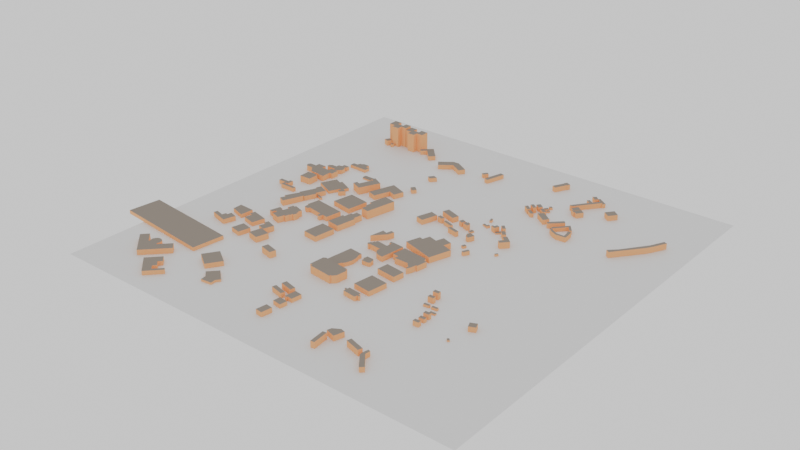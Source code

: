 # Source: nycu_right.blend  (saved by Blender 4.3.34; exported with 4.5.12 LTS)
import bpy
from mathutils import Matrix  # noqa: F401  (used for matrix-valued properties, if any)

bpy.ops.wm.read_factory_settings(use_empty=True)
scene = bpy.context.scene
scene.name = 'Scene'

# ---- collections
col_map_14_osm = bpy.data.collections.new('map_14.osm'); scene.collection.children.link(col_map_14_osm)

# ---- materials (node trees are filled in below, after node groups)
mat_itu_very_dry_ground = bpy.data.materials.new('itu_very_dry_ground')
mat_itu_marble = bpy.data.materials.new('itu_marble')
mat_itu_marble.diffuse_color = (1.0, 0.5, 0.2, 1.0)
mat_itu_glass = bpy.data.materials.new('itu_glass')
mat_itu_glass.diffuse_color = (0.29, 0.25, 0.21, 1.0)

# ---- material node trees
mat_itu_very_dry_ground.use_nodes = True; mat_itu_very_dry_ground.node_tree.nodes.clear()
_N = mat_itu_very_dry_ground.node_tree.nodes; _L = mat_itu_very_dry_ground.node_tree.links
n0 = _N.new('ShaderNodeBsdfPrincipled'); n0.name = '原理化 BSDF'; n0.location = (10, 300)
n1 = _N.new('ShaderNodeOutputMaterial'); n1.name = '材质输出'; n1.location = (300, 300)
_L.new(n0.outputs[0], n1.inputs[0])
n1.is_active_output = True

# ---- world
world_world = bpy.data.worlds.new('World'); scene.world = world_world
world_world.use_nodes = True; world_world.node_tree.nodes.clear()
_N = world_world.node_tree.nodes; _L = world_world.node_tree.links
n0 = _N.new('ShaderNodeOutputWorld'); n0.name = 'World Output'; n0.location = (300, 300)
n1 = _N.new('ShaderNodeBackground'); n1.name = 'Background'; n1.location = (10, 300)
n1.inputs[0].default_value = (1.0, 1.0, 1.0, 1.0)
_L.new(n1.outputs[0], n0.inputs[0])
n0.is_active_output = True
world_world.color = (0.05088, 0.05088, 0.05088)
world_world.sun_shadow_jitter_overblur = 0.0

# ---- meshes
me_plane = bpy.data.meshes.new('plane')
me_plane.from_pydata([(-1.0, -1.0, 0.0), (1.0, -1.0, 0.0), (-1.0, 1.0, 0.0), (1.0, 1.0, 0.0)], [], [(0, 1, 3, 2)])
_uv = me_plane.uv_layers.new(name='UV 贴图')
_uv.uv.foreach_set('vector', [0.0, 0.0, 1.0, 0.0, 1.0, 1.0, 0.0, 1.0])
me_plane.materials.append(mat_itu_very_dry_ground)
me_plane.update()
me_map_14_osm_buildings = bpy.data.meshes.new('map_14.osm_buildings')
me_map_14_osm_buildings.from_pydata([(178.9, 600.9, 0.0), (163.0, 608.8, 0.0), (157.0, 599.6, 0.0), (157.9, 597.0, 0.0), (138.8, 558.6, 0.0), (153.0, 551.1, 0.0), (171.9, 591.1, 0.0), (173.8, 591.5, 0.0), (178.9, 600.9, 17.04), (163.0, 608.8, 17.04), (157.0, 599.6, 17.04), (157.9, 597.0, 17.04), (138.8, 558.6, 17.04), (153.0, 551.1, 17.04), (171.9, 591.1, 17.04), (173.8, 591.5, 17.04), (-392.5, 249.8, 0.0), (-392.5, 231.6, 0.0), (-347.3, 231.7, 0.0), (-347.4, 250.0, 0.0), (-392.5, 231.6, 4.335), (-347.3, 231.7, 4.335), (-347.4, 250.0, 4.335), (-347.4, 249.8, 4.92), (-347.4, 249.3, 5.484), (-347.3, 248.5, 6.003), (-347.3, 247.3, 6.456), (-347.3, 245.9, 6.828), (-347.3, 244.3, 7.107), (-347.3, 242.6, 7.278), (-347.3, 240.9, 7.335), (-347.3, 239.1, 7.278), (-347.3, 237.4, 7.107), (-347.3, 235.8, 6.828), (-347.3, 234.4, 6.456), (-347.3, 233.3, 6.003), (-347.3, 232.4, 5.484), (-347.3, 231.9, 4.92), (-392.5, 249.8, 4.335), (-392.5, 231.8, 4.92), (-392.5, 232.3, 5.484), (-392.5, 233.1, 6.003), (-392.5, 234.2, 6.456), (-392.5, 235.6, 6.828), (-392.5, 237.2, 7.107), (-392.5, 238.9, 7.278), (-392.5, 240.7, 7.335), (-392.5, 242.5, 7.278), (-392.5, 244.2, 7.107), (-392.5, 245.8, 6.828), (-392.5, 247.2, 6.456), (-392.5, 248.3, 6.003), (-392.5, 249.1, 5.484), (-392.5, 249.6, 4.92), (-419.0, 273.7, 0.0), (-418.9, 293.8, 0.0), (-432.2, 294.1, 0.0), (-432.2, 308.8, 0.0), (-453.7, 308.4, 0.0), (-459.6, 302.8, 0.0), (-465.9, 302.6, 0.0), (-469.1, 291.9, 0.0), (-485.1, 292.0, 0.0), (-485.6, 275.1, 0.0), (-419.0, 273.7, 10.28), (-418.9, 293.8, 10.28), (-432.2, 294.1, 10.28), (-432.2, 308.8, 10.28), (-453.7, 308.4, 10.28), (-459.6, 302.8, 10.28), (-465.9, 302.6, 10.28), (-469.1, 291.9, 10.28), (-485.1, 292.0, 10.28), (-485.6, 275.1, 10.28), (-322.4, 132.7, 0.0), (-290.1, 202.3, 0.0), (-327.7, 222.0, 0.0), (-334.2, 210.3, 0.0), (-323.7, 204.5, 0.0), (-343.4, 158.8, 0.0), (-355.4, 163.7, 0.0), (-360.2, 150.2, 0.0), (-322.4, 132.7, 24.88), (-290.1, 202.3, 24.88), (-327.7, 222.0, 24.88), (-334.2, 210.3, 24.88), (-323.7, 204.5, 24.88), (-343.4, 158.8, 24.88), (-355.4, 163.7, 24.88), (-360.2, 150.2, 24.88), (-494.7, 254.4, 0.0), (-494.9, 243.4, 0.0), (-499.2, 243.2, 0.0), (-499.2, 241.4, 0.0), (-507.8, 241.0, 0.0), (-508.1, 229.2, 0.0), (-525.4, 229.3, 0.0), (-535.3, 222.3, 0.0), (-535.1, 213.9, 0.0), (-525.5, 210.3, 0.0), (-497.8, 210.3, 0.0), (-497.8, 204.6, 0.0), (-485.7, 204.5, 0.0), (-472.0, 218.1, 0.0), (-472.1, 232.3, 0.0), (-478.1, 232.3, 0.0), (-478.0, 241.7, 0.0), (-474.2, 241.7, 0.0), (-473.9, 254.6, 0.0), (-494.7, 254.4, 13.83), (-494.9, 243.4, 13.83), (-499.2, 243.2, 13.83), (-499.2, 241.4, 13.83), (-507.8, 241.0, 13.83), (-508.1, 229.2, 13.83), (-525.4, 229.3, 13.83), (-535.3, 222.3, 13.83), (-535.1, 213.9, 13.83), (-525.5, 210.3, 13.83), (-497.8, 210.3, 13.83), (-497.8, 204.6, 13.83), (-485.7, 204.5, 13.83), (-472.0, 218.1, 13.83), (-472.1, 232.3, 13.83), (-478.1, 232.3, 13.83), (-478.0, 241.7, 13.83), (-474.2, 241.7, 13.83), (-473.9, 254.6, 13.83), (-387.6, -85.22, 0.0), (-389.2, -90.24, 0.0), (-396.4, -88.01, 0.0), (-402.3, -107.1, 0.0), (-393.9, -109.6, 0.0), (-400.5, -130.9, 0.0), (-410.1, -127.9, 0.0), (-416.2, -147.5, 0.0), (-406.0, -150.7, 0.0), (-410.5, -165.3, 0.0), (-377.5, -175.5, 0.0), (-370.8, -153.9, 0.0), (-366.0, -155.4, 0.0), (-361.4, -140.5, 0.0), (-359.7, -141.0, 0.0), (-356.8, -131.6, 0.0), (-353.0, -132.7, 0.0), (-348.8, -119.3, 0.0), (-353.7, -117.8, 0.0), (-351.3, -110.1, 0.0), (-356.4, -108.5, 0.0), (-352.5, -96.06, 0.0), (-387.6, -85.22, 20.84), (-389.2, -90.24, 20.84), (-396.4, -88.01, 20.84), (-402.3, -107.1, 20.84), (-393.9, -109.6, 20.84), (-400.5, -130.9, 20.84), (-410.1, -127.9, 20.84), (-416.2, -147.5, 20.84), (-406.0, -150.7, 20.84), (-410.5, -165.3, 20.84), (-377.5, -175.5, 20.84), (-370.8, -153.9, 20.84), (-366.0, -155.4, 20.84), (-361.4, -140.5, 20.84), (-359.7, -141.0, 20.84), (-356.8, -131.6, 20.84), (-353.0, -132.7, 20.84), (-348.8, -119.3, 20.84), (-353.7, -117.8, 20.84), (-351.3, -110.1, 20.84), (-356.4, -108.5, 20.84), (-352.5, -96.06, 20.84), (-545.2, 23.23, 0.0), (-545.2, 28.06, 0.0), (-536.7, 28.04, 0.0), (-536.7, 50.81, 0.0), (-548.4, 50.85, 0.0), (-548.5, 42.33, 0.0), (-579.2, 42.36, 0.0), (-579.2, 30.05, 0.0), (-552.1, 30.12, 0.0), (-552.1, 12.28, 0.0), (-497.5, 12.42, 0.0), (-497.5, 23.05, 0.0), (-545.2, 23.23, 13.75), (-545.2, 28.06, 13.75), (-536.7, 28.04, 13.75), (-536.7, 50.81, 13.75), (-548.4, 50.85, 13.75), (-548.5, 42.33, 13.75), (-579.2, 42.36, 13.75), (-579.2, 30.05, 13.75), (-552.1, 30.12, 13.75), (-552.1, 12.28, 13.75), (-497.5, 12.42, 13.75), (-497.5, 23.05, 13.75), (-429.2, 528.1, 0.0), (-429.3, 511.4, 0.0), (-403.3, 511.2, 0.0), (-403.2, 528.4, 0.0), (-379.3, 528.2, 0.0), (-379.0, 557.8, 0.0), (-404.9, 558.1, 0.0), (-405.0, 541.9, 0.0), (-426.7, 542.1, 0.0), (-426.5, 559.2, 0.0), (-450.2, 559.4, 0.0), (-450.4, 528.3, 0.0), (-429.2, 528.1, 65.6), (-429.3, 511.4, 65.6), (-403.3, 511.2, 65.6), (-403.2, 528.4, 65.6), (-379.3, 528.2, 65.6), (-379.0, 557.8, 65.6), (-404.9, 558.1, 65.6), (-405.0, 541.9, 65.6), (-426.7, 542.1, 65.6), (-426.5, 559.2, 65.6), (-450.2, 559.4, 65.6), (-450.4, 528.3, 65.6), (-475.0, 513.9, 0.0), (-474.9, 530.7, 0.0), (-454.4, 530.5, 0.0), (-454.1, 558.4, 0.0), (-475.5, 558.6, 0.0), (-475.7, 543.0, 0.0), (-498.8, 543.2, 0.0), (-498.7, 560.6, 0.0), (-524.7, 560.9, 0.0), (-525.0, 528.6, 0.0), (-502.6, 528.4, 0.0), (-502.8, 514.2, 0.0), (-475.0, 513.9, 71.43), (-474.9, 530.7, 71.43), (-454.4, 530.5, 71.43), (-454.1, 558.4, 71.43), (-475.5, 558.6, 71.43), (-475.7, 543.0, 71.43), (-498.8, 543.2, 71.43), (-498.7, 560.6, 71.43), (-524.7, 560.9, 71.43), (-525.0, 528.6, 71.43), (-502.6, 528.4, 71.43), (-502.8, 514.2, 71.43), (-370.8, 510.3, 0.0), (-354.0, 525.5, 0.0), (-319.6, 489.3, 0.0), (-302.2, 506.5, 0.0), (-346.2, 552.8, 0.0), (-380.5, 521.1, 0.0), (-370.8, 510.3, 15.19), (-354.0, 525.5, 15.19), (-319.6, 489.3, 15.19), (-302.2, 506.5, 15.19), (-346.2, 552.8, 15.19), (-380.5, 521.1, 15.19), (-82.06, -432.5, 0.0), (-85.89, -448.3, 0.0), (-43.09, -458.7, 0.0), (-39.27, -442.8, 0.0), (-82.06, -432.5, 18.93), (-85.89, -448.3, 18.93), (-43.09, -458.7, 18.93), (-39.27, -442.8, 18.93), (-93.07, -462.0, 0.0), (-96.3, -475.1, 0.0), (-51.67, -486.1, 0.0), (-48.44, -472.9, 0.0), (-93.07, -462.0, 16.21), (-96.3, -475.1, 16.21), (-51.67, -486.1, 16.21), (-48.44, -472.9, 16.21), (195.3, -514.0, 0.0), (173.6, -526.8, 0.0), (169.5, -541.0, 0.0), (201.6, -550.5, 0.0), (210.4, -518.0, 0.0), (195.3, -514.0, 17.17), (173.6, -526.8, 17.17), (169.5, -541.0, 17.17), (201.6, -550.5, 17.17), (210.4, -518.0, 17.17), (-33.46, -447.9, 0.0), (-37.58, -485.5, 0.0), (-29.26, -486.4, 0.0), (-28.84, -482.6, 0.0), (-12.11, -484.5, 0.0), (-8.406, -450.6, 0.0), (-33.46, -447.9, 13.1), (-37.58, -485.5, 13.1), (-29.26, -486.4, 13.1), (-28.84, -482.6, 13.1), (-12.11, -484.5, 13.1), (-8.406, -450.6, 13.1), (-400.5, 76.26, 0.0), (-383.9, 111.8, 0.0), (-377.4, 108.8, 0.0), (-365.7, 133.8, 0.0), (-415.2, 156.8, 0.0), (-418.9, 148.9, 0.0), (-441.8, 159.5, 0.0), (-466.3, 106.9, 0.0), (-400.5, 76.26, 9.663), (-383.9, 111.8, 9.663), (-377.4, 108.8, 9.663), (-365.7, 133.8, 9.663), (-415.2, 156.8, 9.663), (-418.9, 148.9, 9.663), (-441.8, 159.5, 9.663), (-466.3, 106.9, 9.663), (-329.0, 23.93, 0.0), (-254.8, 10.91, 0.0), (-243.9, 83.28, 0.0), (-317.1, 94.67, 0.0), (-329.0, 23.93, 16.2), (-254.8, 10.91, 16.2), (-243.9, 83.28, 16.2), (-317.1, 94.67, 16.2), (-90.18, -278.6, 0.0), (-93.13, -328.4, 0.0), (-84.29, -329.4, 0.0), (-84.93, -335.3, 0.0), (-5.252, -344.8, 0.0), (-4.393, -339.3, 0.0), (-0.6638, -339.8, 0.0), (8.958, -329.6, 0.0), (13.2, -292.6, 0.0), (6.825, -291.4, 0.0), (7.876, -285.2, 0.0), (-82.33, -273.9, 0.0), (-90.18, -278.6, 25.31), (-93.13, -328.4, 25.31), (-84.29, -329.4, 25.31), (-84.93, -335.3, 25.31), (-5.252, -344.8, 25.31), (-4.393, -339.3, 25.31), (-0.6638, -339.8, 25.31), (8.958, -329.6, 25.31), (13.2, -292.6, 25.31), (6.825, -291.4, 25.31), (7.876, -285.2, 25.31), (-82.33, -273.9, 25.31), (-777.2, -424.1, 0.0), (-437.8, -460.6, 0.0), (-426.2, -353.4, 0.0), (-765.7, -316.9, 0.0), (-777.2, -424.1, 12.43), (-437.8, -460.6, 12.43), (-426.2, -353.4, 12.43), (-765.7, -316.9, 12.43), (-472.6, -202.3, 0.0), (-460.7, -205.2, 0.0), (-466.8, -229.7, 0.0), (-422.0, -241.0, 0.0), (-411.2, -198.1, 0.0), (-467.9, -183.9, 0.0), (-472.6, -202.3, 13.69), (-460.7, -205.2, 13.69), (-466.8, -229.7, 13.69), (-422.0, -241.0, 13.69), (-411.2, -198.1, 13.69), (-467.9, -183.9, 13.69), (-445.6, -302.1, 0.0), (-407.7, -310.5, 0.0), (-398.7, -269.8, 0.0), (-436.6, -261.4, 0.0), (-445.6, -302.1, 14.4), (-407.7, -310.5, 14.4), (-398.7, -269.8, 14.4), (-436.6, -261.4, 14.4), (-255.7, -185.0, 0.0), (-204.8, -190.8, 0.0), (-196.6, -119.3, 0.0), (-247.5, -113.5, 0.0), (-255.7, -185.0, 17.5), (-204.8, -190.8, 17.5), (-196.6, -119.3, 17.5), (-247.5, -113.5, 17.5), (-378.3, -43.35, 0.0), (-373.8, -44.68, 0.0), (-374.6, -53.37, 0.0), (-373.0, -61.81, 0.0), (-365.6, -64.97, 0.0), (-358.0, -63.66, 0.0), (-354.8, -57.86, 0.0), (-302.1, -67.36, 0.0), (-302.6, -79.75, 0.0), (-292.6, -82.12, 0.0), (-289.7, -69.19, 0.0), (-270.7, -72.37, 0.0), (-262.5, -18.04, 0.0), (-370.9, -1.164, 0.0), (-378.3, -43.35, 15.59), (-373.8, -44.68, 15.59), (-374.6, -53.37, 15.59), (-373.0, -61.81, 15.59), (-365.6, -64.97, 15.59), (-358.0, -63.66, 15.59), (-354.8, -57.86, 15.59), (-302.1, -67.36, 15.59), (-302.6, -79.75, 15.59), (-292.6, -82.12, 15.59), (-289.7, -69.19, 15.59), (-270.7, -72.37, 15.59), (-262.5, -18.04, 15.59), (-370.9, -1.164, 15.59), (-518.9, -253.4, 0.0), (-526.8, -251.2, 0.0), (-530.4, -264.4, 0.0), (-558.5, -256.9, 0.0), (-562.0, -269.9, 0.0), (-500.1, -286.5, 0.0), (-489.3, -246.2, 0.0), (-515.1, -239.3, 0.0), (-518.9, -253.4, 15.97), (-526.8, -251.2, 15.97), (-530.4, -264.4, 15.97), (-558.5, -256.9, 15.97), (-562.0, -269.9, 15.97), (-500.1, -286.5, 15.97), (-489.3, -246.2, 15.97), (-515.1, -239.3, 15.97), (67.51, -351.7, 0.0), (65.0, -349.7, 0.0), (62.28, -350.1, 0.0), (60.42, -352.6, 0.0), (61.4, -355.1, 0.0), (63.9, -356.4, 0.0), (67.23, -356.3, 0.0), (66.46, -365.4, 0.0), (111.0, -370.8, 0.0), (113.1, -360.7, 0.0), (115.3, -362.5, 0.0), (118.0, -362.5, 0.0), (120.5, -360.0, 0.0), (119.3, -356.9, 0.0), (116.3, -355.9, 0.0), (113.5, -356.8, 0.0), (112.6, -348.1, 0.0), (68.7, -342.9, 0.0), (67.51, -351.7, 14.98), (65.0, -349.7, 14.98), (62.28, -350.1, 14.98), (60.42, -352.6, 14.98), (61.4, -355.1, 14.98), (63.9, -356.4, 14.98), (67.23, -356.3, 14.98), (66.46, -365.4, 14.98), (111.0, -370.8, 14.98), (113.1, -360.7, 14.98), (115.3, -362.5, 14.98), (118.0, -362.5, 14.98), (120.5, -360.0, 14.98), (119.3, -356.9, 14.98), (116.3, -355.9, 14.98), (113.5, -356.8, 14.98), (112.6, -348.1, 14.98), (68.7, -342.9, 14.98), (86.76, 13.94, 0.0), (57.17, 22.83, 0.0), (49.58, -2.438, 0.0), (37.6, 1.158, 0.0), (23.45, -45.95, 0.0), (134.4, -79.28, 0.0), (156.6, -5.287, 0.0), (122.1, 5.065, 0.0), (129.7, 30.27, 0.0), (94.81, 40.75, 0.0), (86.76, 13.94, 20.05), (57.17, 22.83, 20.05), (49.58, -2.438, 20.05), (37.6, 1.158, 20.05), (23.45, -45.95, 20.05), (134.4, -79.28, 20.05), (156.6, -5.287, 20.05), (122.1, 5.065, 20.05), (129.7, 30.27, 20.05), (94.81, 40.75, 20.05), (-289.3, 145.6, 0.0), (-257.8, 135.0, 0.0), (-238.3, 188.8, 0.0), (-213.1, 178.9, 0.0), (-201.6, 213.0, 0.0), (-259.9, 235.3, 0.0), (-289.3, 145.6, 16.22), (-257.8, 135.0, 16.22), (-238.3, 188.8, 16.22), (-213.1, 178.9, 16.22), (-201.6, 213.0, 16.22), (-259.9, 235.3, 16.22), (-386.8, -474.6, 0.0), (-334.0, -508.5, 0.0), (-304.2, -462.0, 0.0), (-357.0, -428.1, 0.0), (-386.8, -474.6, 15.58), (-334.0, -508.5, 15.58), (-304.2, -462.0, 15.58), (-357.0, -428.1, 15.58), (-616.5, -511.2, 0.0), (-544.6, -580.5, 0.0), (-473.0, -506.1, 0.0), (-494.9, -485.0, 0.0), (-528.7, -520.2, 0.0), (-531.8, -517.0, 0.0), (-530.4, -513.0, 0.0), (-529.3, -508.0, 0.0), (-529.9, -502.4, 0.0), (-532.9, -496.5, 0.0), (-537.2, -492.5, 0.0), (-543.3, -490.3, 0.0), (-551.3, -490.2, 0.0), (-556.7, -492.7, 0.0), (-562.3, -498.9, 0.0), (-564.9, -506.4, 0.0), (-564.0, -512.1, 0.0), (-561.2, -517.5, 0.0), (-564.0, -520.7, 0.0), (-596.0, -489.9, 0.0), (-616.5, -511.2, 17.56), (-544.6, -580.5, 17.56), (-473.0, -506.1, 17.56), (-494.9, -485.0, 17.56), (-528.7, -520.2, 17.56), (-531.8, -517.0, 17.56), (-530.4, -513.0, 17.56), (-529.3, -508.0, 17.56), (-529.9, -502.4, 17.56), (-532.9, -496.5, 17.56), (-537.2, -492.5, 17.56), (-543.3, -490.3, 17.56), (-551.3, -490.2, 17.56), (-556.7, -492.7, 17.56), (-562.3, -498.9, 17.56), (-564.9, -506.4, 17.56), (-564.0, -512.1, 17.56), (-561.2, -517.5, 17.56), (-564.0, -520.7, 17.56), (-596.0, -489.9, 17.56), (-278.5, -338.0, 0.0), (-235.0, -349.0, 0.0), (-229.7, -328.2, 0.0), (-273.2, -317.1, 0.0), (-278.5, -338.0, 20.87), (-235.0, -349.0, 20.87), (-229.7, -328.2, 20.87), (-273.2, -317.1, 20.87), (-500.4, 501.8, 0.0), (-493.2, 496.4, 0.0), (-486.5, 504.1, 0.0), (-494.1, 509.3, 0.0), (-500.4, 501.8, 10.44), (-493.2, 496.4, 10.44), (-486.5, 504.1, 10.44), (-494.1, 509.3, 10.44), (-498.4, -592.4, 0.0), (-440.1, -646.5, 0.0), (-396.9, -600.0, 0.0), (-404.5, -592.9, 0.0), (-429.4, -619.7, 0.0), (-442.7, -607.3, 0.0), (-433.2, -597.0, 0.0), (-449.5, -581.8, 0.0), (-439.0, -570.5, 0.0), (-460.0, -551.0, 0.0), (-498.4, -592.4, 13.94), (-440.1, -646.5, 13.94), (-396.9, -600.0, 13.94), (-404.5, -592.9, 13.94), (-429.4, -619.7, 13.94), (-442.7, -607.3, 13.94), (-433.2, -597.0, 13.94), (-449.5, -581.8, 13.94), (-439.0, -570.5, 13.94), (-460.0, -551.0, 13.94), (-310.5, -525.3, 0.0), (-290.7, -543.2, 0.0), (-287.5, -562.7, 0.0), (-250.9, -558.4, 0.0), (-253.0, -541.9, 0.0), (-243.3, -528.0, 0.0), (-282.6, -495.0, 0.0), (-310.5, -525.3, 7.373), (-290.7, -543.2, 7.373), (-287.5, -562.7, 7.373), (-250.9, -558.4, 7.373), (-253.0, -541.9, 7.373), (-243.3, -528.0, 7.373), (-282.6, -495.0, 7.373), (-364.9, -255.5, 0.0), (-375.1, -297.0, 0.0), (-335.6, -306.8, 0.0), (-325.3, -265.4, 0.0), (-364.9, -255.5, 19.08), (-375.1, -297.0, 19.08), (-335.6, -306.8, 19.08), (-325.3, -265.4, 19.08), (-216.6, -11.82, 0.0), (-223.8, -10.71, 0.0), (-228.0, -37.65, 0.0), (-235.7, -36.46, 0.0), (-244.5, -93.31, 0.0), (-199.8, -100.2, 0.0), (-189.3, -32.47, 0.0), (-196.4, -31.36, 0.0), (-191.5, 0.2238, 0.0), (-214.2, 3.742, 0.0), (-216.6, -11.82, 19.62), (-223.8, -10.71, 19.62), (-228.0, -37.65, 19.62), (-235.7, -36.46, 19.62), (-244.5, -93.31, 19.62), (-199.8, -100.2, 19.62), (-189.3, -32.47, 19.62), (-196.4, -31.36, 19.62), (-191.5, 0.2238, 19.62), (-214.2, 3.742, 19.62), (-218.1, 69.54, 0.0), (-210.2, 68.02, 0.0), (-214.9, 43.37, 0.0), (-208.6, 42.17, 0.0), (-212.1, 23.6, 0.0), (-183.5, 18.12, 0.0), (-163.6, 122.0, 0.0), (-206.6, 130.2, 0.0), (-218.1, 69.54, 28.64), (-210.2, 68.02, 28.64), (-214.9, 43.37, 28.64), (-208.6, 42.17, 28.64), (-212.1, 23.6, 28.64), (-183.5, 18.12, 28.64), (-163.6, 122.0, 28.64), (-206.6, 130.2, 28.64), (-91.62, -261.0, 0.0), (-48.08, -266.5, 0.0), (-45.52, -255.6, 0.0), (-38.47, -248.2, 0.0), (-35.06, -242.8, 0.0), (-30.29, -228.5, 0.0), (-29.51, -221.6, 0.0), (-29.58, -211.7, 0.0), (-30.46, -203.5, 0.0), (-35.92, -187.1, 0.0), (-34.96, -176.8, 0.0), (-81.38, -171.1, 0.0), (-91.62, -261.0, 13.19), (-48.08, -266.5, 13.19), (-45.52, -255.6, 13.19), (-38.47, -248.2, 13.19), (-35.06, -242.8, 13.19), (-30.29, -228.5, 13.19), (-29.51, -221.6, 13.19), (-29.58, -211.7, 13.19), (-30.46, -203.5, 13.19), (-35.92, -187.1, 13.19), (-34.96, -176.8, 13.19), (-81.38, -171.1, 13.19), (64.54, -319.9, 0.0), (124.3, -327.2, 0.0), (132.3, -261.7, 0.0), (72.62, -254.3, 0.0), (64.54, -319.9, 16.02), (124.3, -327.2, 16.02), (132.3, -261.7, 16.02), (72.62, -254.3, 16.02), (40.19, -125.7, 0.0), (61.1, -127.6, 0.0), (60.01, -142.2, 0.0), (108.0, -142.0, 0.0), (114.0, -150.4, 0.0), (121.5, -155.2, 0.0), (120.7, -161.5, 0.0), (124.0, -169.6, 0.0), (130.8, -154.4, 0.0), (134.0, -137.1, 0.0), (138.6, -137.6, 0.0), (143.8, -101.0, 0.0), (135.1, -100.5, 0.0), (131.6, -89.1, 0.0), (122.2, -87.29, 0.0), (45.08, -79.18, 0.0), (40.19, -125.7, 18.73), (61.1, -127.6, 18.73), (60.01, -142.2, 18.73), (108.0, -142.0, 18.73), (114.0, -150.4, 18.73), (121.5, -155.2, 18.73), (120.7, -161.5, 18.73), (124.0, -169.6, 18.73), (130.8, -154.4, 18.73), (134.0, -137.1, 18.73), (138.6, -137.6, 18.73), (143.8, -101.0, 18.73), (135.1, -100.5, 18.73), (131.6, -89.1, 18.73), (122.2, -87.29, 18.73), (45.08, -79.18, 18.73), (-3.403, -72.26, 0.0), (-11.56, -71.33, 0.0), (-12.38, -79.77, 0.0), (-4.272, -80.62, 0.0), (-6.142, -98.71, 0.0), (-45.84, -93.26, 0.0), (-47.29, -102.6, 0.0), (-51.46, -102.0, 0.0), (-52.12, -108.3, 0.0), (-54.1, -111.1, 0.0), (-56.2, -109.8, 0.0), (-60.68, -117.2, 0.0), (-61.2, -119.3, 0.0), (-60.87, -121.2, 0.0), (-59.29, -123.4, 0.0), (-56.86, -124.7, 0.0), (-53.83, -124.7, 0.0), (-52.32, -123.4, 0.0), (-49.98, -119.9, 0.0), (-50.32, -122.1, 0.0), (-10.62, -125.9, 0.0), (-10.28, -135.6, 0.0), (-6.778, -144.8, 0.0), (0.9532, -152.1, 0.0), (10.5, -156.3, 0.0), (26.51, -158.3, 0.0), (35.8, -74.7, 0.0), (-3.261, -70.85, 0.0), (-3.403, -72.26, 17.64), (-11.56, -71.33, 17.64), (-12.38, -79.77, 17.64), (-4.272, -80.62, 17.64), (-6.142, -98.71, 17.64), (-45.84, -93.26, 17.64), (-47.29, -102.6, 17.64), (-51.46, -102.0, 17.64), (-52.12, -108.3, 17.64), (-54.1, -111.1, 17.64), (-56.2, -109.8, 17.64), (-60.68, -117.2, 17.64), (-61.2, -119.3, 17.64), (-60.87, -121.2, 17.64), (-59.29, -123.4, 17.64), (-56.86, -124.7, 17.64), (-53.83, -124.7, 17.64), (-52.32, -123.4, 17.64), (-49.98, -119.9, 17.64), (-50.32, -122.1, 17.64), (-10.62, -125.9, 17.64), (-10.28, -135.6, 17.64), (-6.778, -144.8, 17.64), (0.9532, -152.1, 17.64), (10.5, -156.3, 17.64), (26.51, -158.3, 17.64), (35.8, -74.7, 17.64), (-3.261, -70.85, 17.64), (61.57, -218.3, 0.0), (126.6, -226.2, 0.0), (131.3, -188.3, 0.0), (66.21, -180.3, 0.0), (61.57, -218.3, 17.59), (126.6, -226.2, 17.59), (131.3, -188.3, 17.59), (66.21, -180.3, 17.59), (-45.65, -583.9, 0.0), (-22.15, -586.8, 0.0), (-17.73, -551.4, 0.0), (-41.22, -548.5, 0.0), (-45.65, -583.9, 15.33), (-22.15, -586.8, 15.33), (-17.73, -551.4, 15.33), (-41.22, -548.5, 15.33), (-58.37, -39.59, 0.0), (-74.66, -34.54, 0.0), (-83.24, -83.7, 0.0), (-47.71, -44.32, 0.0), (-41.49, -23.59, 0.0), (-54.23, -20.63, 0.0), (-58.37, -39.59, 19.0), (-74.66, -34.54, 19.0), (-83.24, -83.7, 19.0), (-47.71, -44.32, 19.0), (-41.49, -23.59, 19.0), (-54.23, -20.63, 19.0), (-67.06, 468.2, 0.0), (-52.99, 464.5, 0.0), (-35.07, 532.5, 0.0), (-49.13, 536.2, 0.0), (-67.06, 468.2, 14.15), (-52.99, 464.5, 14.15), (-35.07, 532.5, 14.15), (-49.13, 536.2, 14.15), (-99.24, 497.7, 0.0), (-88.9, 490.8, 0.0), (-78.11, 507.1, 0.0), (-86.82, 513.3, 0.0), (-99.24, 497.7, 13.65), (-88.9, 490.8, 13.65), (-78.11, 507.1, 13.65), (-86.82, 513.3, 13.65), (-42.35, -496.9, 0.0), (-45.34, -521.0, 0.0), (-15.83, -525.1, 0.0), (-12.81, -500.7, 0.0), (-42.35, -496.9, 13.0), (-45.34, -521.0, 13.0), (-15.83, -525.1, 13.0), (-12.81, -500.7, 13.0), (367.6, 497.0, 0.0), (389.1, 480.3, 0.0), (409.2, 506.2, 0.0), (387.7, 522.9, 0.0), (367.6, 497.0, 17.66), (389.1, 480.3, 17.66), (409.2, 506.2, 17.66), (387.7, 522.9, 17.66), (-537.3, 86.1, 0.0), (-496.4, 87.08, 0.0), (-497.3, 124.9, 0.0), (-519.5, 128.1, 0.0), (-538.2, 123.9, 0.0), (-537.3, 86.1, 21.38), (-496.4, 87.08, 21.38), (-497.3, 124.9, 21.38), (-519.5, 128.1, 21.38), (-538.2, 123.9, 21.38), (317.5, -541.9, 0.0), (309.6, -539.7, 0.0), (305.8, -560.4, 0.0), (307.4, -569.9, 0.0), (341.9, -612.2, 0.0), (352.9, -602.4, 0.0), (316.1, -558.9, 0.0), (317.5, -541.9, 16.04), (309.6, -539.7, 16.04), (305.8, -560.4, 16.04), (307.4, -569.9, 16.04), (341.9, -612.2, 16.04), (352.9, -602.4, 16.04), (316.1, -558.9, 16.04), (175.1, -607.3, 0.0), (187.9, -605.8, 0.0), (181.6, -553.3, 0.0), (168.8, -554.8, 0.0), (175.1, -607.3, 19.92), (187.9, -605.8, 19.92), (181.6, -553.3, 19.92), (168.8, -554.8, 19.92), (243.0, -546.5, 0.0), (293.7, -561.7, 0.0), (297.9, -547.9, 0.0), (247.2, -532.7, 0.0), (243.0, -546.5, 19.24), (293.7, -561.7, 19.24), (297.9, -547.9, 19.24), (247.2, -532.7, 19.24), (353.3, 300.2, 0.0), (354.5, 284.9, 0.0), (328.6, 285.4, 0.0), (311.0, 295.0, 0.0), (301.5, 303.7, 0.0), (296.3, 298.5, 0.0), (311.1, 285.4, 0.0), (332.2, 275.2, 0.0), (364.6, 277.9, 0.0), (363.5, 298.2, 0.0), (359.3, 319.0, 0.0), (348.8, 317.7, 0.0), (353.3, 300.2, 16.77), (354.5, 284.9, 16.77), (328.6, 285.4, 16.77), (311.0, 295.0, 16.77), (301.5, 303.7, 16.77), (296.3, 298.5, 16.77), (311.1, 285.4, 16.77), (332.2, 275.2, 16.77), (364.6, 277.9, 16.77), (363.5, 298.2, 16.77), (359.3, 319.0, 16.77), (348.8, 317.7, 16.77), (174.4, 363.1, 0.0), (193.9, 349.1, 0.0), (200.0, 357.3, 0.0), (180.9, 371.6, 0.0), (174.4, 363.1, 13.5), (193.9, 349.1, 13.5), (200.0, 357.3, 13.5), (180.9, 371.6, 13.5), (169.5, 195.1, 0.0), (176.9, 187.7, 0.0), (189.5, 200.5, 0.0), (182.0, 207.8, 0.0), (169.5, 195.1, 4.471), (176.9, 187.7, 4.471), (189.5, 200.5, 4.471), (182.0, 207.8, 4.471), (197.8, 396.6, 0.0), (216.8, 382.5, 0.0), (223.9, 392.0, 0.0), (204.5, 405.4, 0.0), (197.8, 396.6, 13.46), (216.8, 382.5, 13.46), (223.9, 392.0, 13.46), (204.5, 405.4, 13.46), (173.6, 221.9, 0.0), (188.8, 207.3, 0.0), (195.7, 214.4, 0.0), (180.5, 229.1, 0.0), (173.6, 221.9, 15.93), (188.8, 207.3, 15.93), (195.7, 214.4, 15.93), (180.5, 229.1, 15.93), (174.4, 411.2, 0.0), (191.3, 397.8, 0.0), (199.2, 409.9, 0.0), (182.9, 422.5, 0.0), (174.4, 411.2, 15.47), (191.3, 397.8, 15.47), (199.2, 409.9, 15.47), (182.9, 422.5, 15.47), (194.0, 423.6, 0.0), (202.9, 416.8, 0.0), (211.3, 428.0, 0.0), (202.3, 434.7, 0.0), (194.0, 423.6, 4.139), (202.9, 416.8, 4.139), (211.3, 428.0, 4.139), (202.3, 434.7, 4.139), (210.3, 413.0, 0.0), (217.4, 407.8, 0.0), (223.3, 415.9, 0.0), (216.2, 421.1, 0.0), (210.3, 413.0, 4.798), (217.4, 407.8, 4.798), (223.3, 415.9, 4.798), (216.2, 421.1, 4.798), (152.7, 378.6, 0.0), (171.7, 364.1, 0.0), (179.3, 372.8, 0.0), (159.1, 387.1, 0.0), (152.7, 378.6, 16.72), (171.7, 364.1, 16.72), (179.3, 372.8, 16.72), (159.1, 387.1, 16.72), (212.5, 359.5, 0.0), (249.7, 331.8, 0.0), (262.7, 349.3, 0.0), (226.4, 375.5, 0.0), (212.5, 359.5, 16.68), (249.7, 331.8, 16.68), (262.7, 349.3, 16.68), (226.4, 375.5, 16.68), (194.8, 191.1, 0.0), (210.8, 174.5, 0.0), (219.2, 182.5, 0.0), (203.1, 199.2, 0.0), (194.8, 191.1, 16.08), (210.8, 174.5, 16.08), (219.2, 182.5, 16.08), (203.1, 199.2, 16.08), (204.9, 436.2, 0.0), (212.4, 430.9, 0.0), (217.7, 438.4, 0.0), (210.2, 443.7, 0.0), (204.9, 436.2, 8.148), (212.4, 430.9, 8.148), (217.7, 438.4, 8.148), (210.2, 443.7, 8.148), (266.3, 328.0, 0.0), (274.5, 320.3, 0.0), (314.1, 357.8, 0.0), (305.2, 367.4, 0.0), (266.3, 328.0, 17.1), (274.5, 320.3, 17.1), (314.1, 357.8, 17.1), (305.2, 367.4, 17.1), (163.9, 393.7, 0.0), (183.5, 379.6, 0.0), (189.7, 388.0, 0.0), (170.6, 402.1, 0.0), (163.9, 393.7, 19.12), (183.5, 379.6, 19.12), (189.7, 388.0, 19.12), (170.6, 402.1, 19.12), (291.2, 314.6, 0.0), (298.6, 309.2, 0.0), (331.5, 348.0, 0.0), (346.1, 329.2, 0.0), (352.2, 333.9, 0.0), (330.9, 360.7, 0.0), (291.2, 314.6, 12.89), (298.6, 309.2, 12.89), (331.5, 348.0, 12.89), (346.1, 329.2, 12.89), (352.2, 333.9, 12.89), (330.9, 360.7, 12.89), (160.2, 203.6, 0.0), (154.4, 205.8, 0.0), (152.1, 199.7, 0.0), (168.7, 193.3, 0.0), (175.2, 210.0, 0.0), (164.4, 214.2, 0.0), (160.2, 203.6, 17.39), (154.4, 205.8, 17.39), (152.1, 199.7, 17.39), (168.7, 193.3, 17.39), (175.2, 210.0, 17.39), (164.4, 214.2, 17.39), (-220.2, 362.5, 0.0), (-206.5, 353.0, 0.0), (-190.8, 372.5, 0.0), (-207.4, 379.0, 0.0), (-220.2, 362.5, 13.79), (-206.5, 353.0, 13.79), (-190.8, 372.5, 13.79), (-207.4, 379.0, 13.79), (-387.7, -224.4, 0.0), (-378.8, -227.3, 0.0), (-385.2, -246.9, 0.0), (-359.6, -255.2, 0.0), (-348.1, -220.0, 0.0), (-382.6, -208.8, 0.0), (-387.7, -224.4, 18.02), (-378.8, -227.3, 18.02), (-385.2, -246.9, 18.02), (-359.6, -255.2, 18.02), (-348.1, -220.0, 18.02), (-382.6, -208.8, 18.02), (-365.6, 108.4, 0.0), (-374.1, 90.79, 0.0), (-364.5, 85.91, 0.0), (-350.9, 101.6, 0.0), (-365.6, 108.4, 15.21), (-374.1, 90.79, 15.21), (-364.5, 85.91, 15.21), (-350.9, 101.6, 15.21), (-425.2, -12.11, 0.0), (-408.4, 26.87, 0.0), (-414.7, 29.59, 0.0), (-400.4, 62.12, 0.0), (-435.0, 77.31, 0.0), (-442.3, 60.62, 0.0), (-436.4, 58.03, 0.0), (-460.4, 3.47, 0.0), (-425.2, -12.11, 15.98), (-408.4, 26.87, 15.98), (-414.7, 29.59, 15.98), (-400.4, 62.12, 15.98), (-435.0, 77.31, 15.98), (-442.3, 60.62, 15.98), (-436.4, 58.03, 15.98), (-460.4, 3.47, 15.98), (-474.5, -49.15, 0.0), (-466.2, -52.92, 0.0), (-474.0, -69.92, 0.0), (-450.9, -80.78, 0.0), (-425.4, -14.7, 0.0), (-451.8, -2.898, 0.0), (-474.5, -49.15, 18.86), (-466.2, -52.92, 18.86), (-474.0, -69.92, 18.86), (-450.9, -80.78, 18.86), (-425.4, -14.7, 18.86), (-451.8, -2.898, 18.86), (-519.1, 521.4, 0.0), (-529.1, 504.6, 0.0), (-511.8, 497.8, 0.0), (-503.6, 512.8, 0.0), (-519.1, 521.4, 19.05), (-529.1, 504.6, 19.05), (-511.8, 497.8, 19.05), (-503.6, 512.8, 19.05), (582.8, 390.6, 0.0), (524.6, 309.8, 0.0), (498.9, 284.6, 0.0), (510.8, 276.1, 0.0), (582.8, 369.5, 0.0), (592.9, 386.5, 0.0), (614.6, 431.1, 0.0), (603.7, 435.2, 0.0), (582.8, 390.6, 19.62), (524.6, 309.8, 19.62), (498.9, 284.6, 19.62), (510.8, 276.1, 19.62), (582.8, 369.5, 19.62), (592.9, 386.5, 19.62), (614.6, 431.1, 19.62), (603.7, 435.2, 19.62), (268.6, -272.6, 0.0), (287.4, -271.4, 0.0), (286.9, -263.4, 0.0), (268.1, -264.6, 0.0), (268.6, -272.6, 7.917), (287.4, -271.4, 7.917), (286.9, -263.4, 7.917), (268.1, -264.6, 7.917), (-14.15, -192.6, 0.0), (-9.81, -194.8, 0.0), (-10.35, -204.0, 0.0), (-1.674, -205.6, 0.0), (15.13, -204.6, 0.0), (20.01, -199.1, 0.0), (16.76, -193.7, 0.0), (16.76, -186.1, 0.0), (12.42, -179.6, 0.0), (-11.43, -177.5, 0.0), (-14.15, -192.6, 13.51), (-9.81, -194.8, 13.51), (-10.35, -204.0, 13.51), (-1.674, -205.6, 13.51), (15.13, -204.6, 13.51), (20.01, -199.1, 13.51), (16.76, -193.7, 13.51), (16.76, -186.1, 13.51), (12.42, -179.6, 13.51), (-11.43, -177.5, 13.51), (-581.9, 182.1, 0.0), (-584.7, 179.9, 0.0), (-586.6, 176.8, 0.0), (-587.3, 173.3, 0.0), (-586.9, 169.7, 0.0), (-585.2, 166.5, 0.0), (-582.6, 164.0, 0.0), (-579.3, 162.6, 0.0), (-557.7, 162.6, 0.0), (-536.9, 138.5, 0.0), (-507.9, 138.4, 0.0), (-498.0, 134.5, 0.0), (-481.2, 134.5, 0.0), (-481.5, 167.2, 0.0), (-471.1, 167.2, 0.0), (-471.0, 195.4, 0.0), (-499.3, 195.3, 0.0), (-499.4, 182.5, 0.0), (-528.5, 182.5, 0.0), (-528.5, 198.5, 0.0), (-558.6, 198.3, 0.0), (-558.6, 182.9, 0.0), (-578.5, 183.3, 0.0), (-581.9, 182.1, 19.02), (-584.7, 179.9, 19.02), (-586.6, 176.8, 19.02), (-587.3, 173.3, 19.02), (-586.9, 169.7, 19.02), (-585.2, 166.5, 19.02), (-582.6, 164.0, 19.02), (-579.3, 162.6, 19.02), (-557.7, 162.6, 19.02), (-536.9, 138.5, 19.02), (-507.9, 138.4, 19.02), (-498.0, 134.5, 19.02), (-481.2, 134.5, 19.02), (-481.5, 167.2, 19.02), (-471.1, 167.2, 19.02), (-471.0, 195.4, 19.02), (-499.3, 195.3, 19.02), (-499.4, 182.5, 19.02), (-528.5, 182.5, 19.02), (-528.5, 198.5, 19.02), (-558.6, 198.3, 19.02), (-558.6, 182.9, 19.02), (-578.5, 183.3, 19.02), (-387.0, 30.71, 0.0), (-410.1, 39.91, 0.0), (-412.7, 34.19, 0.0), (-390.2, 24.73, 0.0), (-387.0, 30.71, 7.812), (-410.1, 39.91, 7.812), (-412.7, 34.19, 7.812), (-390.2, 24.73, 7.812), (-266.1, 474.8, 0.0), (-249.2, 452.9, 0.0), (-209.1, 483.9, 0.0), (-168.9, 460.8, 0.0), (-156.9, 481.7, 0.0), (-203.6, 508.5, 0.0), (-223.7, 507.5, 0.0), (-266.1, 474.8, 15.92), (-249.2, 452.9, 15.92), (-209.1, 483.9, 15.92), (-168.9, 460.8, 15.92), (-156.9, 481.7, 15.92), (-203.6, 508.5, 15.92), (-223.7, 507.5, 15.92), (302.0, 533.1, 0.0), (286.7, 544.0, 0.0), (281.4, 535.6, 0.0), (295.8, 525.6, 0.0), (257.4, 472.6, 0.0), (264.0, 469.0, 0.0), (267.1, 472.0, 0.0), (269.6, 470.8, 0.0), (328.9, 550.3, 0.0), (319.8, 556.6, 0.0), (302.0, 533.1, 16.91), (286.7, 544.0, 16.91), (281.4, 535.6, 16.91), (295.8, 525.6, 16.91), (257.4, 472.6, 16.91), (264.0, 469.0, 16.91), (267.1, 472.0, 16.91), (269.6, 470.8, 16.91), (328.9, 550.3, 16.91), (319.8, 556.6, 16.91), (305.3, 578.3, 0.0), (301.3, 572.6, 0.0), (307.2, 568.5, 0.0), (305.7, 566.4, 0.0), (328.9, 550.3, 0.0), (327.4, 548.2, 0.0), (329.7, 546.6, 0.0), (336.6, 556.5, 0.0), (305.3, 578.3, 13.54), (301.3, 572.6, 13.54), (307.2, 568.5, 13.54), (305.7, 566.4, 13.54), (328.9, 550.3, 13.54), (327.4, 548.2, 13.54), (329.7, 546.6, 13.54), (336.6, 556.5, 13.54), (297.5, 556.1, 0.0), (305.6, 565.5, 0.0), (291.1, 579.2, 0.0), (285.4, 572.6, 0.0), (280.1, 571.5, 0.0), (297.5, 556.1, 16.75), (305.6, 565.5, 16.75), (291.1, 579.2, 16.75), (285.4, 572.6, 16.75), (280.1, 571.5, 16.75), (426.6, -278.2, 0.0), (434.9, -296.9, 0.0), (454.9, -288.1, 0.0), (446.6, -269.3, 0.0), (426.6, -278.2, 16.05), (434.9, -296.9, 16.05), (454.9, -288.1, 16.05), (446.6, -269.3, 16.05), (-185.5, 260.2, 0.0), (-203.3, 275.1, 0.0), (-213.2, 262.6, 0.0), (-195.2, 246.5, 0.0), (-185.5, 260.2, 12.44), (-203.3, 275.1, 12.44), (-213.2, 262.6, 12.44), (-195.2, 246.5, 12.44), (286.3, 476.8, 0.0), (272.9, 456.6, 0.0), (282.9, 449.9, 0.0), (280.7, 446.6, 0.0), (286.6, 442.6, 0.0), (302.3, 466.1, 0.0), (286.3, 476.8, 17.46), (272.9, 456.6, 17.46), (282.9, 449.9, 17.46), (280.7, 446.6, 17.46), (286.6, 442.6, 17.46), (302.3, 466.1, 17.46), (286.6, 442.6, 0.0), (293.5, 437.2, 0.0), (295.5, 440.2, 0.0), (305.2, 433.7, 0.0), (319.3, 454.6, 0.0), (302.3, 466.1, 0.0), (286.6, 442.6, 16.54), (293.5, 437.2, 16.54), (295.5, 440.2, 16.54), (305.2, 433.7, 16.54), (319.3, 454.6, 16.54), (302.3, 466.1, 16.54), (294.4, -271.0, 0.0), (313.3, -269.8, 0.0), (312.8, -261.8, 0.0), (293.9, -263.0, 0.0), (294.4, -271.0, 7.648), (313.3, -269.8, 7.648), (312.8, -261.8, 7.648), (293.9, -263.0, 7.648), (304.1, -291.9, 0.0), (323.0, -290.8, 0.0), (322.4, -282.7, 0.0), (303.6, -283.9, 0.0), (304.1, -291.9, 4.618), (323.0, -290.8, 4.618), (322.4, -282.7, 4.618), (303.6, -283.9, 4.618), (305.6, -318.7, 0.0), (324.1, -317.6, 0.0), (323.4, -306.3, 0.0), (305.0, -307.4, 0.0), (305.6, -318.7, 17.09), (324.1, -317.6, 17.09), (323.4, -306.3, 17.09), (305.0, -307.4, 17.09), (306.4, -339.2, 0.0), (324.8, -338.0, 0.0), (324.1, -326.7, 0.0), (305.7, -327.8, 0.0), (306.4, -339.2, 12.78), (324.8, -338.0, 12.78), (324.1, -326.7, 12.78), (305.7, -327.8, 12.78), (307.2, -364.2, 0.0), (325.7, -363.1, 0.0), (325.0, -351.7, 0.0), (306.5, -352.8, 0.0), (307.2, -364.2, 15.47), (325.7, -363.1, 15.47), (325.0, -351.7, 15.47), (306.5, -352.8, 15.47), (263.9, -247.5, 0.0), (282.4, -246.4, 0.0), (281.7, -235.0, 0.0), (263.2, -236.1, 0.0), (263.9, -247.5, 18.2), (282.4, -246.4, 18.2), (281.7, -235.0, 18.2), (263.2, -236.1, 18.2), (262.2, -223.3, 0.0), (280.7, -222.2, 0.0), (280.0, -210.8, 0.0), (261.5, -211.9, 0.0), (262.2, -223.3, 21.62), (280.7, -222.2, 21.62), (280.0, -210.8, 21.62), (261.5, -211.9, 21.62), (-539.6, -176.4, 0.0), (-538.9, -208.8, 0.0), (-488.7, -223.8, 0.0), (-484.7, -179.1, 0.0), (-539.6, -176.4, 12.79), (-538.9, -208.8, 12.79), (-488.7, -223.8, 12.79), (-484.7, -179.1, 12.79), (-427.6, -116.0, 0.0), (-436.7, -151.1, 0.0), (-423.2, -154.6, 0.0), (-414.1, -119.5, 0.0), (-427.6, -116.0, 17.07), (-436.7, -151.1, 17.07), (-423.2, -154.6, 17.07), (-414.1, -119.5, 17.07), (-43.6, 159.4, 0.0), (-59.53, 104.5, 0.0), (-32.07, 96.56, 0.0), (-16.14, 151.4, 0.0), (-43.6, 159.4, 17.1), (-59.53, 104.5, 17.1), (-32.07, 96.56, 17.1), (-16.14, 151.4, 17.1), (-10.45, 146.1, 0.0), (8.846, 140.3, 0.0), (12.18, 151.3, 0.0), (-7.102, 157.2, 0.0), (-10.45, 146.1, 17.61), (8.846, 140.3, 17.61), (12.18, 151.3, 17.61), (-7.102, 157.2, 17.61), (59.1, 107.4, 0.0), (94.72, 98.35, 0.0), (97.39, 108.8, 0.0), (61.76, 117.9, 0.0), (59.1, 107.4, 16.55), (94.72, 98.35, 16.55), (97.39, 108.8, 16.55), (61.76, 117.9, 16.55), (18.06, 139.2, 0.0), (52.95, 128.0, 0.0), (55.65, 136.5, 0.0), (20.76, 147.6, 0.0), (18.06, 139.2, 12.82), (52.95, 128.0, 12.82), (55.65, 136.5, 12.82), (20.76, 147.6, 12.82), (-20.18, 184.4, 0.0), (31.25, 166.1, 0.0), (38.91, 187.7, 0.0), (-12.51, 205.9, 0.0), (-20.18, 184.4, 17.34), (31.25, 166.1, 17.34), (38.91, 187.7, 17.34), (-12.51, 205.9, 17.34), (56.53, 166.6, 0.0), (70.24, 161.3, 0.0), (75.42, 174.8, 0.0), (61.7, 180.1, 0.0), (56.53, 166.6, 16.09), (70.24, 161.3, 16.09), (75.42, 174.8, 16.09), (61.7, 180.1, 16.09), (109.8, 161.7, 0.0), (104.9, 148.5, 0.0), (115.2, 144.7, 0.0), (120.1, 157.8, 0.0), (109.8, 161.7, 4.648), (104.9, 148.5, 4.648), (115.2, 144.7, 4.648), (120.1, 157.8, 4.648), (77.72, 158.6, 0.0), (97.06, 152.1, 0.0), (100.6, 162.5, 0.0), (94.61, 164.5, 0.0), (96.05, 168.8, 0.0), (88.37, 171.4, 0.0), (87.21, 168.0, 0.0), (81.51, 169.9, 0.0), (77.72, 158.6, 18.79), (97.06, 152.1, 18.79), (100.6, 162.5, 18.79), (94.61, 164.5, 18.79), (96.05, 168.8, 18.79), (88.37, 171.4, 18.79), (87.21, 168.0, 18.79), (81.51, 169.9, 18.79), (125.8, 110.6, 0.0), (130.6, 108.8, 0.0), (128.9, 104.1, 0.0), (133.6, 102.4, 0.0), (132.3, 98.83, 0.0), (143.7, 94.76, 0.0), (151.4, 116.3, 0.0), (130.5, 123.8, 0.0), (125.8, 110.6, 16.16), (130.6, 108.8, 16.16), (128.9, 104.1, 16.16), (133.6, 102.4, 16.16), (132.3, 98.83, 16.16), (143.7, 94.76, 16.16), (151.4, 116.3, 16.16), (130.5, 123.8, 16.16), (131.1, 216.9, 0.0), (126.9, 206.3, 0.0), (134.2, 203.2, 0.0), (138.4, 214.5, 0.0), (131.1, 216.9, 7.319), (126.9, 206.3, 7.319), (134.2, 203.2, 7.319), (138.4, 214.5, 7.319), (111.7, 212.2, 0.0), (124.9, 207.1, 0.0), (127.9, 214.7, 0.0), (114.6, 219.8, 0.0), (111.7, 212.2, 4.609), (124.9, 207.1, 4.609), (127.9, 214.7, 4.609), (114.6, 219.8, 4.609), (224.2, 155.8, 0.0), (238.9, 143.2, 0.0), (227.0, 129.3, 0.0), (237.9, 120.0, 0.0), (259.3, 144.9, 0.0), (233.7, 166.9, 0.0), (224.2, 155.8, 20.84), (238.9, 143.2, 20.84), (227.0, 129.3, 20.84), (237.9, 120.0, 20.84), (259.3, 144.9, 20.84), (233.7, 166.9, 20.84), (147.3, 56.99, 0.0), (156.3, 53.16, 0.0), (161.1, 64.54, 0.0), (152.2, 68.38, 0.0), (147.3, 56.99, 7.642), (156.3, 53.16, 7.642), (161.1, 64.54, 7.642), (152.2, 68.38, 7.642), (184.9, 41.08, 0.0), (175.1, 21.43, 0.0), (183.6, 17.21, 0.0), (193.3, 36.86, 0.0), (184.9, 41.08, 13.12), (175.1, 21.43, 13.12), (183.6, 17.21, 13.12), (193.3, 36.86, 13.12), (416.4, -361.3, 0.0), (423.7, -369.0, 0.0), (428.5, -364.4, 0.0), (421.2, -356.7, 0.0), (416.4, -361.3, 4.762), (423.7, -369.0, 4.762), (428.5, -364.4, 4.762), (421.2, -356.7, 4.762), (256.9, 86.76, 0.0), (250.7, 78.47, 0.0), (255.7, 74.64, 0.0), (262.0, 82.94, 0.0), (256.9, 86.76, 6.905), (250.7, 78.47, 6.905), (255.7, 74.64, 6.905), (262.0, 82.94, 6.905), (111.9, 255.0, 0.0), (116.8, 240.9, 0.0), (123.5, 243.2, 0.0), (118.6, 257.3, 0.0), (111.9, 255.0, 7.282), (116.8, 240.9, 7.282), (123.5, 243.2, 7.282), (118.6, 257.3, 7.282)], [], [(7, 0, 8, 15), (0, 1, 9, 8), (1, 2, 10, 9), (2, 3, 11, 10), (3, 4, 12, 11), (4, 5, 13, 12), (5, 6, 14, 13), (6, 7, 15, 14), (8, 9, 10, 11, 12, 13, 14, 15), (17, 18, 21, 20), (18, 19, 22, 23, 24, 25, 26, 27, 28, 29, 30, 31, 32, 33, 34, 35, 36, 37, 21), (19, 16, 38, 22), (16, 17, 20, 39, 40, 41, 42, 43, 44, 45, 46, 47, 48, 49, 50, 51, 52, 53, 38), (39, 20, 21, 37), (37, 36, 40, 39), (36, 35, 41, 40), (35, 34, 42, 41), (34, 33, 43, 42), (33, 32, 44, 43), (32, 31, 45, 44), (31, 30, 46, 45), (30, 29, 47, 46), (29, 28, 48, 47), (28, 27, 49, 48), (27, 26, 50, 49), (26, 25, 51, 50), (25, 24, 52, 51), (24, 23, 53, 52), (23, 22, 38, 53), (63, 54, 64, 73), (54, 55, 65, 64), (55, 56, 66, 65), (56, 57, 67, 66), (57, 58, 68, 67), (58, 59, 69, 68), (59, 60, 70, 69), (60, 61, 71, 70), (61, 62, 72, 71), (62, 63, 73, 72), (64, 65, 66, 67, 68, 69, 70, 71, 72, 73), (81, 74, 82, 89), (74, 75, 83, 82), (75, 76, 84, 83), (76, 77, 85, 84), (77, 78, 86, 85), (78, 79, 87, 86), (79, 80, 88, 87), (80, 81, 89, 88), (82, 83, 84, 85, 86, 87, 88, 89), (108, 90, 109, 127), (90, 91, 110, 109), (91, 92, 111, 110), (92, 93, 112, 111), (93, 94, 113, 112), (94, 95, 114, 113), (95, 96, 115, 114), (96, 97, 116, 115), (97, 98, 117, 116), (98, 99, 118, 117), (99, 100, 119, 118), (100, 101, 120, 119), (101, 102, 121, 120), (102, 103, 122, 121), (103, 104, 123, 122), (104, 105, 124, 123), (105, 106, 125, 124), (106, 107, 126, 125), (107, 108, 127, 126), (109, 110, 111, 112, 113, 114, 115, 116, 117, 118, 119, 120, 121, 122, 123, 124, 125, 126, 127), (149, 128, 150, 171), (128, 129, 151, 150), (129, 130, 152, 151), (130, 131, 153, 152), (131, 132, 154, 153), (132, 133, 155, 154), (133, 134, 156, 155), (134, 135, 157, 156), (135, 136, 158, 157), (136, 137, 159, 158), (137, 138, 160, 159), (138, 139, 161, 160), (139, 140, 162, 161), (140, 141, 163, 162), (141, 142, 164, 163), (142, 143, 165, 164), (143, 144, 166, 165), (144, 145, 167, 166), (145, 146, 168, 167), (146, 147, 169, 168), (147, 148, 170, 169), (148, 149, 171, 170), (150, 151, 152, 153, 154, 155, 156, 157, 158, 159, 160, 161, 162, 163, 164, 165, 166, 167, 168, 169, 170, 171), (183, 172, 184, 195), (172, 173, 185, 184), (173, 174, 186, 185), (174, 175, 187, 186), (175, 176, 188, 187), (176, 177, 189, 188), (177, 178, 190, 189), (178, 179, 191, 190), (179, 180, 192, 191), (180, 181, 193, 192), (181, 182, 194, 193), (182, 183, 195, 194), (184, 185, 186, 187, 188, 189, 190, 191, 192, 193, 194, 195), (207, 196, 208, 219), (196, 197, 209, 208), (197, 198, 210, 209), (198, 199, 211, 210), (199, 200, 212, 211), (200, 201, 213, 212), (201, 202, 214, 213), (202, 203, 215, 214), (203, 204, 216, 215), (204, 205, 217, 216), (205, 206, 218, 217), (206, 207, 219, 218), (208, 209, 210, 211, 212, 213, 214, 215, 216, 217, 218, 219), (231, 220, 232, 243), (220, 221, 233, 232), (221, 222, 234, 233), (222, 223, 235, 234), (223, 224, 236, 235), (224, 225, 237, 236), (225, 226, 238, 237), (226, 227, 239, 238), (227, 228, 240, 239), (228, 229, 241, 240), (229, 230, 242, 241), (230, 231, 243, 242), (232, 233, 234, 235, 236, 237, 238, 239, 240, 241, 242, 243), (249, 244, 250, 255), (244, 245, 251, 250), (245, 246, 252, 251), (246, 247, 253, 252), (247, 248, 254, 253), (248, 249, 255, 254), (250, 251, 252, 253, 254, 255), (259, 256, 260, 263), (256, 257, 261, 260), (257, 258, 262, 261), (258, 259, 263, 262), (260, 261, 262, 263), (267, 264, 268, 271), (264, 265, 269, 268), (265, 266, 270, 269), (266, 267, 271, 270), (268, 269, 270, 271), (276, 272, 277, 281), (272, 273, 278, 277), (273, 274, 279, 278), (274, 275, 280, 279), (275, 276, 281, 280), (277, 278, 279, 280, 281), (287, 282, 288, 293), (282, 283, 289, 288), (283, 284, 290, 289), (284, 285, 291, 290), (285, 286, 292, 291), (286, 287, 293, 292), (288, 289, 290, 291, 292, 293), (301, 294, 302, 309), (294, 295, 303, 302), (295, 296, 304, 303), (296, 297, 305, 304), (297, 298, 306, 305), (298, 299, 307, 306), (299, 300, 308, 307), (300, 301, 309, 308), (302, 303, 304, 305, 306, 307, 308, 309), (313, 310, 314, 317), (310, 311, 315, 314), (311, 312, 316, 315), (312, 313, 317, 316), (314, 315, 316, 317), (329, 318, 330, 341), (318, 319, 331, 330), (319, 320, 332, 331), (320, 321, 333, 332), (321, 322, 334, 333), (322, 323, 335, 334), (323, 324, 336, 335), (324, 325, 337, 336), (325, 326, 338, 337), (326, 327, 339, 338), (327, 328, 340, 339), (328, 329, 341, 340), (330, 331, 332, 333, 334, 335, 336, 337, 338, 339, 340, 341), (345, 342, 346, 349), (342, 343, 347, 346), (343, 344, 348, 347), (344, 345, 349, 348), (346, 347, 348, 349), (355, 350, 356, 361), (350, 351, 357, 356), (351, 352, 358, 357), (352, 353, 359, 358), (353, 354, 360, 359), (354, 355, 361, 360), (356, 357, 358, 359, 360, 361), (365, 362, 366, 369), (362, 363, 367, 366), (363, 364, 368, 367), (364, 365, 369, 368), (366, 367, 368, 369), (373, 370, 374, 377), (370, 371, 375, 374), (371, 372, 376, 375), (372, 373, 377, 376), (374, 375, 376, 377), (391, 378, 392, 405), (378, 379, 393, 392), (379, 380, 394, 393), (380, 381, 395, 394), (381, 382, 396, 395), (382, 383, 397, 396), (383, 384, 398, 397), (384, 385, 399, 398), (385, 386, 400, 399), (386, 387, 401, 400), (387, 388, 402, 401), (388, 389, 403, 402), (389, 390, 404, 403), (390, 391, 405, 404), (392, 393, 394, 395, 396, 397, 398, 399, 400, 401, 402, 403, 404, 405), (413, 406, 414, 421), (406, 407, 415, 414), (407, 408, 416, 415), (408, 409, 417, 416), (409, 410, 418, 417), (410, 411, 419, 418), (411, 412, 420, 419), (412, 413, 421, 420), (414, 415, 416, 417, 418, 419, 420, 421), (439, 422, 440, 457), (422, 423, 441, 440), (423, 424, 442, 441), (424, 425, 443, 442), (425, 426, 444, 443), (426, 427, 445, 444), (427, 428, 446, 445), (428, 429, 447, 446), (429, 430, 448, 447), (430, 431, 449, 448), (431, 432, 450, 449), (432, 433, 451, 450), (433, 434, 452, 451), (434, 435, 453, 452), (435, 436, 454, 453), (436, 437, 455, 454), (437, 438, 456, 455), (438, 439, 457, 456), (440, 441, 442, 443, 444, 445, 446, 447, 448, 449, 450, 451, 452, 453, 454, 455, 456, 457), (467, 458, 468, 477), (458, 459, 469, 468), (459, 460, 470, 469), (460, 461, 471, 470), (461, 462, 472, 471), (462, 463, 473, 472), (463, 464, 474, 473), (464, 465, 475, 474), (465, 466, 476, 475), (466, 467, 477, 476), (468, 469, 470, 471, 472, 473, 474, 475, 476, 477), (483, 478, 484, 489), (478, 479, 485, 484), (479, 480, 486, 485), (480, 481, 487, 486), (481, 482, 488, 487), (482, 483, 489, 488), (484, 485, 486, 487, 488, 489), (493, 490, 494, 497), (490, 491, 495, 494), (491, 492, 496, 495), (492, 493, 497, 496), (494, 495, 496, 497), (517, 498, 518, 537), (498, 499, 519, 518), (499, 500, 520, 519), (500, 501, 521, 520), (501, 502, 522, 521), (502, 503, 523, 522), (503, 504, 524, 523), (504, 505, 525, 524), (505, 506, 526, 525), (506, 507, 527, 526), (507, 508, 528, 527), (508, 509, 529, 528), (509, 510, 530, 529), (510, 511, 531, 530), (511, 512, 532, 531), (512, 513, 533, 532), (513, 514, 534, 533), (514, 515, 535, 534), (515, 516, 536, 535), (516, 517, 537, 536), (518, 519, 520, 521, 522, 523, 524, 525, 526, 527, 528, 529, 530, 531, 532, 533, 534, 535, 536, 537), (541, 538, 542, 545), (538, 539, 543, 542), (539, 540, 544, 543), (540, 541, 545, 544), (542, 543, 544, 545), (549, 546, 550, 553), (546, 547, 551, 550), (547, 548, 552, 551), (548, 549, 553, 552), (550, 551, 552, 553), (563, 554, 564, 573), (554, 555, 565, 564), (555, 556, 566, 565), (556, 557, 567, 566), (557, 558, 568, 567), (558, 559, 569, 568), (559, 560, 570, 569), (560, 561, 571, 570), (561, 562, 572, 571), (562, 563, 573, 572), (564, 565, 566, 567, 568, 569, 570, 571, 572, 573), (580, 574, 581, 587), (574, 575, 582, 581), (575, 576, 583, 582), (576, 577, 584, 583), (577, 578, 585, 584), (578, 579, 586, 585), (579, 580, 587, 586), (581, 582, 583, 584, 585, 586, 587), (591, 588, 592, 595), (588, 589, 593, 592), (589, 590, 594, 593), (590, 591, 595, 594), (592, 593, 594, 595), (605, 596, 606, 615), (596, 597, 607, 606), (597, 598, 608, 607), (598, 599, 609, 608), (599, 600, 610, 609), (600, 601, 611, 610), (601, 602, 612, 611), (602, 603, 613, 612), (603, 604, 614, 613), (604, 605, 615, 614), (606, 607, 608, 609, 610, 611, 612, 613, 614, 615), (623, 616, 624, 631), (616, 617, 625, 624), (617, 618, 626, 625), (618, 619, 627, 626), (619, 620, 628, 627), (620, 621, 629, 628), (621, 622, 630, 629), (622, 623, 631, 630), (624, 625, 626, 627, 628, 629, 630, 631), (643, 632, 644, 655), (632, 633, 645, 644), (633, 634, 646, 645), (634, 635, 647, 646), (635, 636, 648, 647), (636, 637, 649, 648), (637, 638, 650, 649), (638, 639, 651, 650), (639, 640, 652, 651), (640, 641, 653, 652), (641, 642, 654, 653), (642, 643, 655, 654), (644, 645, 646, 647, 648, 649, 650, 651, 652, 653, 654, 655), (659, 656, 660, 663), (656, 657, 661, 660), (657, 658, 662, 661), (658, 659, 663, 662), (660, 661, 662, 663), (679, 664, 680, 695), (664, 665, 681, 680), (665, 666, 682, 681), (666, 667, 683, 682), (667, 668, 684, 683), (668, 669, 685, 684), (669, 670, 686, 685), (670, 671, 687, 686), (671, 672, 688, 687), (672, 673, 689, 688), (673, 674, 690, 689), (674, 675, 691, 690), (675, 676, 692, 691), (676, 677, 693, 692), (677, 678, 694, 693), (678, 679, 695, 694), (680, 681, 682, 683, 684, 685, 686, 687, 688, 689, 690, 691, 692, 693, 694, 695), (723, 696, 724, 751), (696, 697, 725, 724), (697, 698, 726, 725), (698, 699, 727, 726), (699, 700, 728, 727), (700, 701, 729, 728), (701, 702, 730, 729), (702, 703, 731, 730), (703, 704, 732, 731), (704, 705, 733, 732), (705, 706, 734, 733), (706, 707, 735, 734), (707, 708, 736, 735), (708, 709, 737, 736), (709, 710, 738, 737), (710, 711, 739, 738), (711, 712, 740, 739), (712, 713, 741, 740), (713, 714, 742, 741), (714, 715, 743, 742), (715, 716, 744, 743), (716, 717, 745, 744), (717, 718, 746, 745), (718, 719, 747, 746), (719, 720, 748, 747), (720, 721, 749, 748), (721, 722, 750, 749), (722, 723, 751, 750), (724, 725, 726, 727, 728, 729, 730, 731, 732, 733, 734, 735, 736, 737, 738, 739, 740, 741, 742, 743, 744, 745, 746, 747, 748, 749, 750, 751), (755, 752, 756, 759), (752, 753, 757, 756), (753, 754, 758, 757), (754, 755, 759, 758), (756, 757, 758, 759), (763, 760, 764, 767), (760, 761, 765, 764), (761, 762, 766, 765), (762, 763, 767, 766), (764, 765, 766, 767), (773, 768, 774, 779), (768, 769, 775, 774), (769, 770, 776, 775), (770, 771, 777, 776), (771, 772, 778, 777), (772, 773, 779, 778), (774, 775, 776, 777, 778, 779), (783, 780, 784, 787), (780, 781, 785, 784), (781, 782, 786, 785), (782, 783, 787, 786), (784, 785, 786, 787), (791, 788, 792, 795), (788, 789, 793, 792), (789, 790, 794, 793), (790, 791, 795, 794), (792, 793, 794, 795), (799, 796, 800, 803), (796, 797, 801, 800), (797, 798, 802, 801), (798, 799, 803, 802), (800, 801, 802, 803), (807, 804, 808, 811), (804, 805, 809, 808), (805, 806, 810, 809), (806, 807, 811, 810), (808, 809, 810, 811), (816, 812, 817, 821), (812, 813, 818, 817), (813, 814, 819, 818), (814, 815, 820, 819), (815, 816, 821, 820), (817, 818, 819, 820, 821), (828, 822, 829, 835), (822, 823, 830, 829), (823, 824, 831, 830), (824, 825, 832, 831), (825, 826, 833, 832), (826, 827, 834, 833), (827, 828, 835, 834), (829, 830, 831, 832, 833, 834, 835), (839, 836, 840, 843), (836, 837, 841, 840), (837, 838, 842, 841), (838, 839, 843, 842), (840, 841, 842, 843), (847, 844, 848, 851), (844, 845, 849, 848), (845, 846, 850, 849), (846, 847, 851, 850), (848, 849, 850, 851), (863, 852, 864, 875), (852, 853, 865, 864), (853, 854, 866, 865), (854, 855, 867, 866), (855, 856, 868, 867), (856, 857, 869, 868), (857, 858, 870, 869), (858, 859, 871, 870), (859, 860, 872, 871), (860, 861, 873, 872), (861, 862, 874, 873), (862, 863, 875, 874), (864, 865, 866, 867, 868, 869, 870, 871, 872, 873, 874, 875), (879, 876, 880, 883), (876, 877, 881, 880), (877, 878, 882, 881), (878, 879, 883, 882), (880, 881, 882, 883), (887, 884, 888, 891), (884, 885, 889, 888), (885, 886, 890, 889), (886, 887, 891, 890), (888, 889, 890, 891), (895, 892, 896, 899), (892, 893, 897, 896), (893, 894, 898, 897), (894, 895, 899, 898), (896, 897, 898, 899), (903, 900, 904, 907), (900, 901, 905, 904), (901, 902, 906, 905), (902, 903, 907, 906), (904, 905, 906, 907), (911, 908, 912, 915), (908, 909, 913, 912), (909, 910, 914, 913), (910, 911, 915, 914), (912, 913, 914, 915), (919, 916, 920, 923), (916, 917, 921, 920), (917, 918, 922, 921), (918, 919, 923, 922), (920, 921, 922, 923), (927, 924, 928, 931), (924, 925, 929, 928), (925, 926, 930, 929), (926, 927, 931, 930), (928, 929, 930, 931), (935, 932, 936, 939), (932, 933, 937, 936), (933, 934, 938, 937), (934, 935, 939, 938), (936, 937, 938, 939), (943, 940, 944, 947), (940, 941, 945, 944), (941, 942, 946, 945), (942, 943, 947, 946), (944, 945, 946, 947), (951, 948, 952, 955), (948, 949, 953, 952), (949, 950, 954, 953), (950, 951, 955, 954), (952, 953, 954, 955), (959, 956, 960, 963), (956, 957, 961, 960), (957, 958, 962, 961), (958, 959, 963, 962), (960, 961, 962, 963), (967, 964, 968, 971), (964, 965, 969, 968), (965, 966, 970, 969), (966, 967, 971, 970), (968, 969, 970, 971), (975, 972, 976, 979), (972, 973, 977, 976), (973, 974, 978, 977), (974, 975, 979, 978), (976, 977, 978, 979), (985, 980, 986, 991), (980, 981, 987, 986), (981, 982, 988, 987), (982, 983, 989, 988), (983, 984, 990, 989), (984, 985, 991, 990), (986, 987, 988, 989, 990, 991), (997, 992, 998, 1003), (992, 993, 999, 998), (993, 994, 1000, 999), (994, 995, 1001, 1000), (995, 996, 1002, 1001), (996, 997, 1003, 1002), (998, 999, 1000, 1001, 1002, 1003), (1007, 1004, 1008, 1011), (1004, 1005, 1009, 1008), (1005, 1006, 1010, 1009), (1006, 1007, 1011, 1010), (1008, 1009, 1010, 1011), (1017, 1012, 1018, 1023), (1012, 1013, 1019, 1018), (1013, 1014, 1020, 1019), (1014, 1015, 1021, 1020), (1015, 1016, 1022, 1021), (1016, 1017, 1023, 1022), (1018, 1019, 1020, 1021, 1022, 1023), (1027, 1024, 1028, 1031), (1024, 1025, 1029, 1028), (1025, 1026, 1030, 1029), (1026, 1027, 1031, 1030), (1028, 1029, 1030, 1031), (1039, 1032, 1040, 1047), (1032, 1033, 1041, 1040), (1033, 1034, 1042, 1041), (1034, 1035, 1043, 1042), (1035, 1036, 1044, 1043), (1036, 1037, 1045, 1044), (1037, 1038, 1046, 1045), (1038, 1039, 1047, 1046), (1040, 1041, 1042, 1043, 1044, 1045, 1046, 1047), (1053, 1048, 1054, 1059), (1048, 1049, 1055, 1054), (1049, 1050, 1056, 1055), (1050, 1051, 1057, 1056), (1051, 1052, 1058, 1057), (1052, 1053, 1059, 1058), (1054, 1055, 1056, 1057, 1058, 1059), (1063, 1060, 1064, 1067), (1060, 1061, 1065, 1064), (1061, 1062, 1066, 1065), (1062, 1063, 1067, 1066), (1064, 1065, 1066, 1067), (1075, 1068, 1076, 1083), (1068, 1069, 1077, 1076), (1069, 1070, 1078, 1077), (1070, 1071, 1079, 1078), (1071, 1072, 1080, 1079), (1072, 1073, 1081, 1080), (1073, 1074, 1082, 1081), (1074, 1075, 1083, 1082), (1076, 1077, 1078, 1079, 1080, 1081, 1082, 1083), (1087, 1084, 1088, 1091), (1084, 1085, 1089, 1088), (1085, 1086, 1090, 1089), (1086, 1087, 1091, 1090), (1088, 1089, 1090, 1091), (1101, 1092, 1102, 1111), (1092, 1093, 1103, 1102), (1093, 1094, 1104, 1103), (1094, 1095, 1105, 1104), (1095, 1096, 1106, 1105), (1096, 1097, 1107, 1106), (1097, 1098, 1108, 1107), (1098, 1099, 1109, 1108), (1099, 1100, 1110, 1109), (1100, 1101, 1111, 1110), (1102, 1103, 1104, 1105, 1106, 1107, 1108, 1109, 1110, 1111), (1134, 1112, 1135, 1157), (1112, 1113, 1136, 1135), (1113, 1114, 1137, 1136), (1114, 1115, 1138, 1137), (1115, 1116, 1139, 1138), (1116, 1117, 1140, 1139), (1117, 1118, 1141, 1140), (1118, 1119, 1142, 1141), (1119, 1120, 1143, 1142), (1120, 1121, 1144, 1143), (1121, 1122, 1145, 1144), (1122, 1123, 1146, 1145), (1123, 1124, 1147, 1146), (1124, 1125, 1148, 1147), (1125, 1126, 1149, 1148), (1126, 1127, 1150, 1149), (1127, 1128, 1151, 1150), (1128, 1129, 1152, 1151), (1129, 1130, 1153, 1152), (1130, 1131, 1154, 1153), (1131, 1132, 1155, 1154), (1132, 1133, 1156, 1155), (1133, 1134, 1157, 1156), (1135, 1136, 1137, 1138, 1139, 1140, 1141, 1142, 1143, 1144, 1145, 1146, 1147, 1148, 1149, 1150, 1151, 1152, 1153, 1154, 1155, 1156, 1157), (1161, 1158, 1162, 1165), (1158, 1159, 1163, 1162), (1159, 1160, 1164, 1163), (1160, 1161, 1165, 1164), (1162, 1163, 1164, 1165), (1172, 1166, 1173, 1179), (1166, 1167, 1174, 1173), (1167, 1168, 1175, 1174), (1168, 1169, 1176, 1175), (1169, 1170, 1177, 1176), (1170, 1171, 1178, 1177), (1171, 1172, 1179, 1178), (1173, 1174, 1175, 1176, 1177, 1178, 1179), (1189, 1180, 1190, 1199), (1180, 1181, 1191, 1190), (1181, 1182, 1192, 1191), (1182, 1183, 1193, 1192), (1183, 1184, 1194, 1193), (1184, 1185, 1195, 1194), (1185, 1186, 1196, 1195), (1186, 1187, 1197, 1196), (1187, 1188, 1198, 1197), (1188, 1189, 1199, 1198), (1190, 1191, 1192, 1193, 1194, 1195, 1196, 1197, 1198, 1199), (1207, 1200, 1208, 1215), (1200, 1201, 1209, 1208), (1201, 1202, 1210, 1209), (1202, 1203, 1211, 1210), (1203, 1204, 1212, 1211), (1204, 1205, 1213, 1212), (1205, 1206, 1214, 1213), (1206, 1207, 1215, 1214), (1208, 1209, 1210, 1211, 1212, 1213, 1214, 1215), (1220, 1216, 1221, 1225), (1216, 1217, 1222, 1221), (1217, 1218, 1223, 1222), (1218, 1219, 1224, 1223), (1219, 1220, 1225, 1224), (1221, 1222, 1223, 1224, 1225), (1229, 1226, 1230, 1233), (1226, 1227, 1231, 1230), (1227, 1228, 1232, 1231), (1228, 1229, 1233, 1232), (1230, 1231, 1232, 1233), (1237, 1234, 1238, 1241), (1234, 1235, 1239, 1238), (1235, 1236, 1240, 1239), (1236, 1237, 1241, 1240), (1238, 1239, 1240, 1241), (1247, 1242, 1248, 1253), (1242, 1243, 1249, 1248), (1243, 1244, 1250, 1249), (1244, 1245, 1251, 1250), (1245, 1246, 1252, 1251), (1246, 1247, 1253, 1252), (1248, 1249, 1250, 1251, 1252, 1253), (1259, 1254, 1260, 1265), (1254, 1255, 1261, 1260), (1255, 1256, 1262, 1261), (1256, 1257, 1263, 1262), (1257, 1258, 1264, 1263), (1258, 1259, 1265, 1264), (1260, 1261, 1262, 1263, 1264, 1265), (1269, 1266, 1270, 1273), (1266, 1267, 1271, 1270), (1267, 1268, 1272, 1271), (1268, 1269, 1273, 1272), (1270, 1271, 1272, 1273), (1277, 1274, 1278, 1281), (1274, 1275, 1279, 1278), (1275, 1276, 1280, 1279), (1276, 1277, 1281, 1280), (1278, 1279, 1280, 1281), (1285, 1282, 1286, 1289), (1282, 1283, 1287, 1286), (1283, 1284, 1288, 1287), (1284, 1285, 1289, 1288), (1286, 1287, 1288, 1289), (1293, 1290, 1294, 1297), (1290, 1291, 1295, 1294), (1291, 1292, 1296, 1295), (1292, 1293, 1297, 1296), (1294, 1295, 1296, 1297), (1301, 1298, 1302, 1305), (1298, 1299, 1303, 1302), (1299, 1300, 1304, 1303), (1300, 1301, 1305, 1304), (1302, 1303, 1304, 1305), (1309, 1306, 1310, 1313), (1306, 1307, 1311, 1310), (1307, 1308, 1312, 1311), (1308, 1309, 1313, 1312), (1310, 1311, 1312, 1313), (1317, 1314, 1318, 1321), (1314, 1315, 1319, 1318), (1315, 1316, 1320, 1319), (1316, 1317, 1321, 1320), (1318, 1319, 1320, 1321), (1325, 1322, 1326, 1329), (1322, 1323, 1327, 1326), (1323, 1324, 1328, 1327), (1324, 1325, 1329, 1328), (1326, 1327, 1328, 1329), (1333, 1330, 1334, 1337), (1330, 1331, 1335, 1334), (1331, 1332, 1336, 1335), (1332, 1333, 1337, 1336), (1334, 1335, 1336, 1337), (1341, 1338, 1342, 1345), (1338, 1339, 1343, 1342), (1339, 1340, 1344, 1343), (1340, 1341, 1345, 1344), (1342, 1343, 1344, 1345), (1349, 1346, 1350, 1353), (1346, 1347, 1351, 1350), (1347, 1348, 1352, 1351), (1348, 1349, 1353, 1352), (1350, 1351, 1352, 1353), (1357, 1354, 1358, 1361), (1354, 1355, 1359, 1358), (1355, 1356, 1360, 1359), (1356, 1357, 1361, 1360), (1358, 1359, 1360, 1361), (1365, 1362, 1366, 1369), (1362, 1363, 1367, 1366), (1363, 1364, 1368, 1367), (1364, 1365, 1369, 1368), (1366, 1367, 1368, 1369), (1373, 1370, 1374, 1377), (1370, 1371, 1375, 1374), (1371, 1372, 1376, 1375), (1372, 1373, 1377, 1376), (1374, 1375, 1376, 1377), (1381, 1378, 1382, 1385), (1378, 1379, 1383, 1382), (1379, 1380, 1384, 1383), (1380, 1381, 1385, 1384), (1382, 1383, 1384, 1385), (1389, 1386, 1390, 1393), (1386, 1387, 1391, 1390), (1387, 1388, 1392, 1391), (1388, 1389, 1393, 1392), (1390, 1391, 1392, 1393), (1401, 1394, 1402, 1409), (1394, 1395, 1403, 1402), (1395, 1396, 1404, 1403), (1396, 1397, 1405, 1404), (1397, 1398, 1406, 1405), (1398, 1399, 1407, 1406), (1399, 1400, 1408, 1407), (1400, 1401, 1409, 1408), (1402, 1403, 1404, 1405, 1406, 1407, 1408, 1409), (1417, 1410, 1418, 1425), (1410, 1411, 1419, 1418), (1411, 1412, 1420, 1419), (1412, 1413, 1421, 1420), (1413, 1414, 1422, 1421), (1414, 1415, 1423, 1422), (1415, 1416, 1424, 1423), (1416, 1417, 1425, 1424), (1418, 1419, 1420, 1421, 1422, 1423, 1424, 1425), (1429, 1426, 1430, 1433), (1426, 1427, 1431, 1430), (1427, 1428, 1432, 1431), (1428, 1429, 1433, 1432), (1430, 1431, 1432, 1433), (1437, 1434, 1438, 1441), (1434, 1435, 1439, 1438), (1435, 1436, 1440, 1439), (1436, 1437, 1441, 1440), (1438, 1439, 1440, 1441), (1447, 1442, 1448, 1453), (1442, 1443, 1449, 1448), (1443, 1444, 1450, 1449), (1444, 1445, 1451, 1450), (1445, 1446, 1452, 1451), (1446, 1447, 1453, 1452), (1448, 1449, 1450, 1451, 1452, 1453), (1457, 1454, 1458, 1461), (1454, 1455, 1459, 1458), (1455, 1456, 1460, 1459), (1456, 1457, 1461, 1460), (1458, 1459, 1460, 1461), (1465, 1462, 1466, 1469), (1462, 1463, 1467, 1466), (1463, 1464, 1468, 1467), (1464, 1465, 1469, 1468), (1466, 1467, 1468, 1469), (1473, 1470, 1474, 1477), (1470, 1471, 1475, 1474), (1471, 1472, 1476, 1475), (1472, 1473, 1477, 1476), (1474, 1475, 1476, 1477), (1481, 1478, 1482, 1485), (1478, 1479, 1483, 1482), (1479, 1480, 1484, 1483), (1480, 1481, 1485, 1484), (1482, 1483, 1484, 1485), (1489, 1486, 1490, 1493), (1486, 1487, 1491, 1490), (1487, 1488, 1492, 1491), (1488, 1489, 1493, 1492), (1490, 1491, 1492, 1493)])
me_map_14_osm_buildings.polygons.foreach_set('material_index', [0, 0, 0, 0, 0, 0, 0, 0, 1, 0, 0, 0, 0, 1, 1, 1, 1, 1, 1, 1, 1, 1, 1, 1, 1, 1, 1, 1, 1, 0, 0, 0, 0, 0, 0, 0, 0, 0, 0, 1, 0, 0, 0, 0, 0, 0, 0, 0, 1, 0, 0, 0, 0, 0, 0, 0, 0, 0, 0, 0, 0, 0, 0, 0, 0, 0, 0, 0, 1, 0, 0, 0, 0, 0, 0, 0, 0, 0, 0, 0, 0, 0, 0, 0, 0, 0, 0, 0, 0, 0, 0, 1, 0, 0, 0, 0, 0, 0, 0, 0, 0, 0, 0, 0, 1, 0, 0, 0, 0, 0, 0, 0, 0, 0, 0, 0, 0, 1, 0, 0, 0, 0, 0, 0, 0, 0, 0, 0, 0, 0, 1, 0, 0, 0, 0, 0, 0, 1, 0, 0, 0, 0, 1, 0, 0, 0, 0, 1, 0, 0, 0, 0, 0, 1, 0, 0, 0, 0, 0, 0, 1, 0, 0, 0, 0, 0, 0, 0, 0, 1, 0, 0, 0, 0, 1, 0, 0, 0, 0, 0, 0, 0, 0, 0, 0, 0, 0, 1, 0, 0, 0, 0, 1, 0, 0, 0, 0, 0, 0, 1, 0, 0, 0, 0, 1, 0, 0, 0, 0, 1, 0, 0, 0, 0, 0, 0, 0, 0, 0, 0, 0, 0, 0, 0, 1, 0, 0, 0, 0, 0, 0, 0, 0, 1, 0, 0, 0, 0, 0, 0, 0, 0, 0, 0, 0, 0, 0, 0, 0, 0, 0, 0, 1, 0, 0, 0, 0, 0, 0, 0, 0, 0, 0, 1, 0, 0, 0, 0, 0, 0, 1, 0, 0, 0, 0, 1, 0, 0, 0, 0, 0, 0, 0, 0, 0, 0, 0, 0, 0, 0, 0, 0, 0, 0, 0, 0, 1, 0, 0, 0, 0, 1, 0, 0, 0, 0, 1, 0, 0, 0, 0, 0, 0, 0, 0, 0, 0, 1, 0, 0, 0, 0, 0, 0, 0, 1, 0, 0, 0, 0, 1, 0, 0, 0, 0, 0, 0, 0, 0, 0, 0, 1, 0, 0, 0, 0, 0, 0, 0, 0, 1, 0, 0, 0, 0, 0, 0, 0, 0, 0, 0, 0, 0, 1, 0, 0, 0, 0, 1, 0, 0, 0, 0, 0, 0, 0, 0, 0, 0, 0, 0, 0, 0, 0, 0, 1, 0, 0, 0, 0, 0, 0, 0, 0, 0, 0, 0, 0, 0, 0, 0, 0, 0, 0, 0, 0, 0, 0, 0, 0, 0, 0, 0, 0, 1, 0, 0, 0, 0, 1, 0, 0, 0, 0, 1, 0, 0, 0, 0, 0, 0, 1, 0, 0, 0, 0, 1, 0, 0, 0, 0, 1, 0, 0, 0, 0, 1, 0, 0, 0, 0, 1, 0, 0, 0, 0, 0, 1, 0, 0, 0, 0, 0, 0, 0, 1, 0, 0, 0, 0, 1, 0, 0, 0, 0, 1, 0, 0, 0, 0, 0, 0, 0, 0, 0, 0, 0, 0, 1, 0, 0, 0, 0, 1, 0, 0, 0, 0, 1, 0, 0, 0, 0, 1, 0, 0, 0, 0, 1, 0, 0, 0, 0, 1, 0, 0, 0, 0, 1, 0, 0, 0, 0, 1, 0, 0, 0, 0, 1, 0, 0, 0, 0, 1, 0, 0, 0, 0, 1, 0, 0, 0, 0, 1, 0, 0, 0, 0, 1, 0, 0, 0, 0, 1, 0, 0, 0, 0, 0, 0, 1, 0, 0, 0, 0, 0, 0, 1, 0, 0, 0, 0, 1, 0, 0, 0, 0, 0, 0, 1, 0, 0, 0, 0, 1, 0, 0, 0, 0, 0, 0, 0, 0, 1, 0, 0, 0, 0, 0, 0, 1, 0, 0, 0, 0, 1, 0, 0, 0, 0, 0, 0, 0, 0, 1, 0, 0, 0, 0, 1, 0, 0, 0, 0, 0, 0, 0, 0, 0, 0, 1, 0, 0, 0, 0, 0, 0, 0, 0, 0, 0, 0, 0, 0, 0, 0, 0, 0, 0, 0, 0, 0, 0, 0, 1, 0, 0, 0, 0, 1, 0, 0, 0, 0, 0, 0, 0, 1, 0, 0, 0, 0, 0, 0, 0, 0, 0, 0, 1, 0, 0, 0, 0, 0, 0, 0, 0, 1, 0, 0, 0, 0, 0, 1, 0, 0, 0, 0, 1, 0, 0, 0, 0, 1, 0, 0, 0, 0, 0, 0, 1, 0, 0, 0, 0, 0, 0, 1, 0, 0, 0, 0, 1, 0, 0, 0, 0, 1, 0, 0, 0, 0, 1, 0, 0, 0, 0, 1, 0, 0, 0, 0, 1, 0, 0, 0, 0, 1, 0, 0, 0, 0, 1, 0, 0, 0, 0, 1, 0, 0, 0, 0, 1, 0, 0, 0, 0, 1, 0, 0, 0, 0, 1, 0, 0, 0, 0, 1, 0, 0, 0, 0, 1, 0, 0, 0, 0, 1, 0, 0, 0, 0, 1, 0, 0, 0, 0, 1, 0, 0, 0, 0, 0, 0, 0, 0, 1, 0, 0, 0, 0, 0, 0, 0, 0, 1, 0, 0, 0, 0, 1, 0, 0, 0, 0, 1, 0, 0, 0, 0, 0, 0, 1, 0, 0, 0, 0, 1, 0, 0, 0, 0, 1, 0, 0, 0, 0, 1, 0, 0, 0, 0, 1, 0, 0, 0, 0, 1])
me_map_14_osm_buildings.materials.append(mat_itu_marble)
me_map_14_osm_buildings.materials.append(mat_itu_glass)
me_map_14_osm_buildings.update()

# ---- objects
ob_plane = bpy.data.objects.new('plane', me_plane)
ob_map_14_osm_buildings = bpy.data.objects.new('map_14.osm_buildings', me_map_14_osm_buildings)

# ---- transforms, parenting, visibility, modifiers, constraints
ob_plane.location = (0.0, 0.0, 0.0)
ob_plane.scale = (700.0, 700.0, 1.0)
ob_map_14_osm_buildings.location = (0.0, 0.0, 0.0)

# ---- collection membership
scene.collection.objects.link(ob_plane)
col_map_14_osm.objects.link(ob_map_14_osm_buildings)

# ---- scene / render settings (as saved in the file)
scene.frame_start = 1; scene.frame_end = 250; scene.frame_set(1)
scene.render.engine = 'BLENDER_EEVEE_NEXT'
bpy.context.view_layer.update()

# ---- added for rendering (the .blend has no active camera): camera
cam_auto = bpy.data.cameras.new('AutoCamera')
cam_auto.lens = 50.0
cam_auto.sensor_width = 36.0
cam_auto.clip_end = 33068.0
ob_auto_camera = bpy.data.objects.new('AutoCamera', cam_auto)
scene.collection.objects.link(ob_auto_camera)
ob_auto_camera.location = (1845.6, -2261.07, 1543.09)
ob_auto_camera.rotation_euler = (1.09748, -7.21219e-08, 0.694738)
scene.camera = ob_auto_camera
bpy.context.view_layer.update()
